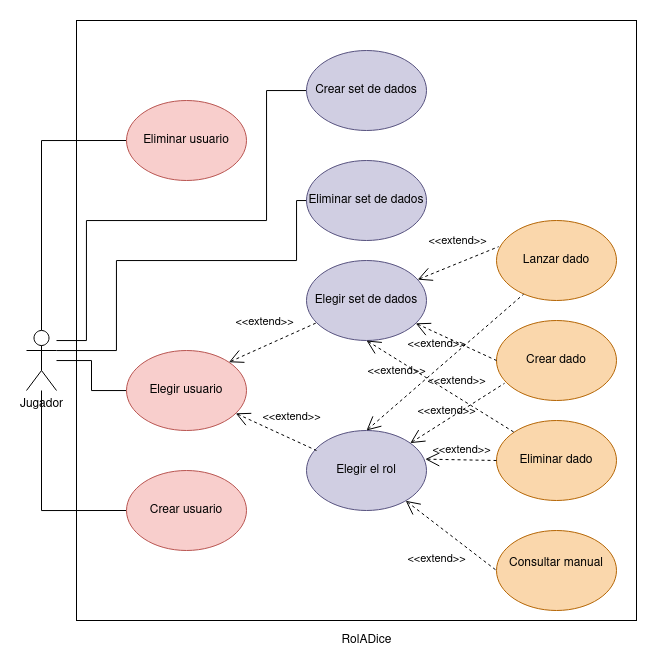

The diagram above was exported from draw.io. Its source (the exported page's mxGraphModel, read from the mxfile embedded in the PNG):
<mxGraphModel dx="1497" dy="781" grid="1" gridSize="10" guides="1" tooltips="1" connect="1" arrows="1" fold="1" page="1" pageScale="1" pageWidth="827" pageHeight="1169" math="0" shadow="0">
  <root>
    <mxCell id="0" />
    <mxCell id="1" parent="0" />
    <mxCell id="vd90ZppFn_3kcOyaofMI-8" style="edgeStyle=orthogonalEdgeStyle;rounded=0;orthogonalLoop=1;jettySize=auto;html=1;endArrow=none;endFill=0;" parent="1" source="36nIcJ4CorXVCYBUKR0e-1" target="vd90ZppFn_3kcOyaofMI-1" edge="1">
      <mxGeometry relative="1" as="geometry" />
    </mxCell>
    <mxCell id="vd90ZppFn_3kcOyaofMI-9" style="edgeStyle=orthogonalEdgeStyle;rounded=0;orthogonalLoop=1;jettySize=auto;html=1;entryX=0;entryY=0.5;entryDx=0;entryDy=0;endArrow=none;endFill=0;" parent="1" source="36nIcJ4CorXVCYBUKR0e-1" target="vd90ZppFn_3kcOyaofMI-7" edge="1">
      <mxGeometry relative="1" as="geometry">
        <Array as="points">
          <mxPoint x="35" y="140" />
        </Array>
      </mxGeometry>
    </mxCell>
    <mxCell id="vd90ZppFn_3kcOyaofMI-10" style="edgeStyle=orthogonalEdgeStyle;rounded=0;orthogonalLoop=1;jettySize=auto;html=1;entryX=0;entryY=0.5;entryDx=0;entryDy=0;endArrow=none;endFill=0;" parent="1" source="36nIcJ4CorXVCYBUKR0e-1" target="vd90ZppFn_3kcOyaofMI-6" edge="1">
      <mxGeometry relative="1" as="geometry">
        <Array as="points">
          <mxPoint x="35" y="510" />
        </Array>
      </mxGeometry>
    </mxCell>
    <mxCell id="sEL_t4qX893m3FATldk6-3" style="edgeStyle=orthogonalEdgeStyle;rounded=0;orthogonalLoop=1;jettySize=auto;html=1;endArrow=none;endFill=0;" edge="1" parent="1" source="36nIcJ4CorXVCYBUKR0e-1" target="sEL_t4qX893m3FATldk6-2">
      <mxGeometry relative="1" as="geometry">
        <Array as="points">
          <mxPoint x="80" y="340" />
          <mxPoint x="80" y="220" />
          <mxPoint x="260" y="220" />
          <mxPoint x="260" y="90" />
        </Array>
      </mxGeometry>
    </mxCell>
    <mxCell id="sEL_t4qX893m3FATldk6-4" style="edgeStyle=orthogonalEdgeStyle;rounded=0;orthogonalLoop=1;jettySize=auto;html=1;entryX=0.5;entryY=0.5;entryDx=0;entryDy=0;entryPerimeter=0;endArrow=none;endFill=0;" edge="1" parent="1" source="36nIcJ4CorXVCYBUKR0e-1" target="sEL_t4qX893m3FATldk6-1">
      <mxGeometry relative="1" as="geometry">
        <Array as="points">
          <mxPoint x="110" y="350" />
          <mxPoint x="110" y="260" />
          <mxPoint x="290" y="260" />
          <mxPoint x="290" y="200" />
        </Array>
      </mxGeometry>
    </mxCell>
    <mxCell id="36nIcJ4CorXVCYBUKR0e-1" value="Jugador" style="shape=umlActor;verticalLabelPosition=bottom;verticalAlign=top;html=1;outlineConnect=0;" parent="1" vertex="1">
      <mxGeometry x="20" y="330" width="30" height="60" as="geometry" />
    </mxCell>
    <mxCell id="36nIcJ4CorXVCYBUKR0e-3" value="&lt;div&gt;Consultar manual&lt;/div&gt;&lt;div&gt;&lt;br&gt;&lt;/div&gt;" style="ellipse;whiteSpace=wrap;html=1;fillColor=#fad7ac;strokeColor=#b46504;" parent="1" vertex="1">
      <mxGeometry x="490" y="530" width="120" height="80" as="geometry" />
    </mxCell>
    <mxCell id="36nIcJ4CorXVCYBUKR0e-4" value="Lanzar dado" style="ellipse;whiteSpace=wrap;html=1;fillColor=#fad7ac;strokeColor=#b46504;" parent="1" vertex="1">
      <mxGeometry x="490" y="220" width="120" height="80" as="geometry" />
    </mxCell>
    <mxCell id="36nIcJ4CorXVCYBUKR0e-5" value="Crear dado" style="ellipse;whiteSpace=wrap;html=1;fillColor=#fad7ac;strokeColor=#b46504;" parent="1" vertex="1">
      <mxGeometry x="490" y="320" width="120" height="80" as="geometry" />
    </mxCell>
    <mxCell id="36nIcJ4CorXVCYBUKR0e-6" value="Elegir set de dados" style="ellipse;whiteSpace=wrap;html=1;fillColor=#d0cee2;strokeColor=#56517e;" parent="1" vertex="1">
      <mxGeometry x="300" y="260" width="120" height="80" as="geometry" />
    </mxCell>
    <mxCell id="36nIcJ4CorXVCYBUKR0e-7" value="Elegir el rol" style="ellipse;whiteSpace=wrap;html=1;fillColor=#d0cee2;strokeColor=#56517e;" parent="1" vertex="1">
      <mxGeometry x="300" y="430" width="120" height="80" as="geometry" />
    </mxCell>
    <mxCell id="36nIcJ4CorXVCYBUKR0e-11" value="&amp;lt;&amp;lt;extend&amp;gt;&amp;gt;" style="edgeStyle=none;html=1;startArrow=open;endArrow=none;startSize=12;verticalAlign=bottom;dashed=1;labelBackgroundColor=none;rounded=0;entryX=0;entryY=0.5;entryDx=0;entryDy=0;" parent="1" source="36nIcJ4CorXVCYBUKR0e-7" target="36nIcJ4CorXVCYBUKR0e-3" edge="1">
      <mxGeometry x="0.1355" y="-35" width="160" relative="1" as="geometry">
        <mxPoint x="380" y="210" as="sourcePoint" />
        <mxPoint x="540" y="210" as="targetPoint" />
        <mxPoint as="offset" />
      </mxGeometry>
    </mxCell>
    <mxCell id="36nIcJ4CorXVCYBUKR0e-12" value="&amp;lt;&amp;lt;extend&amp;gt;&amp;gt;" style="edgeStyle=none;html=1;startArrow=open;endArrow=none;startSize=12;verticalAlign=bottom;dashed=1;labelBackgroundColor=none;rounded=0;exitX=0.5;exitY=0;exitDx=0;exitDy=0;entryX=0.226;entryY=0.921;entryDx=0;entryDy=0;entryPerimeter=0;" parent="1" source="36nIcJ4CorXVCYBUKR0e-7" target="36nIcJ4CorXVCYBUKR0e-4" edge="1">
      <mxGeometry x="-0.4671" y="18" width="160" relative="1" as="geometry">
        <mxPoint x="520" y="480" as="sourcePoint" />
        <mxPoint x="680" y="480" as="targetPoint" />
        <mxPoint as="offset" />
      </mxGeometry>
    </mxCell>
    <mxCell id="36nIcJ4CorXVCYBUKR0e-13" value="&amp;lt;&amp;lt;extend&amp;gt;&amp;gt;" style="edgeStyle=none;html=1;startArrow=open;endArrow=none;startSize=12;verticalAlign=bottom;dashed=1;labelBackgroundColor=none;rounded=0;entryX=0.067;entryY=0.785;entryDx=0;entryDy=0;entryPerimeter=0;" parent="1" source="36nIcJ4CorXVCYBUKR0e-7" target="36nIcJ4CorXVCYBUKR0e-5" edge="1">
      <mxGeometry x="-0.2339" width="160" relative="1" as="geometry">
        <mxPoint x="400" y="580" as="sourcePoint" />
        <mxPoint x="560" y="580" as="targetPoint" />
        <mxPoint as="offset" />
      </mxGeometry>
    </mxCell>
    <mxCell id="36nIcJ4CorXVCYBUKR0e-17" value="RolADice" style="text;html=1;align=center;verticalAlign=middle;resizable=0;points=[];autosize=1;strokeColor=none;fillColor=none;" parent="1" vertex="1">
      <mxGeometry x="325" y="630" width="70" height="20" as="geometry" />
    </mxCell>
    <mxCell id="36nIcJ4CorXVCYBUKR0e-20" value="&lt;div&gt;&lt;br&gt;&lt;/div&gt;&lt;div&gt;&lt;br&gt;&lt;/div&gt;" style="shape=rect;html=1;verticalAlign=top;fontStyle=1;whiteSpace=wrap;align=center;fillColor=none;gradientColor=#ffffff;" parent="1" vertex="1">
      <mxGeometry x="70" y="20" width="560" height="600" as="geometry" />
    </mxCell>
    <mxCell id="vd90ZppFn_3kcOyaofMI-1" value="Elegir usuario" style="ellipse;whiteSpace=wrap;html=1;fillColor=#f8cecc;strokeColor=#b85450;" parent="1" vertex="1">
      <mxGeometry x="120" y="350" width="120" height="80" as="geometry" />
    </mxCell>
    <mxCell id="vd90ZppFn_3kcOyaofMI-2" value="&amp;lt;&amp;lt;extend&amp;gt;&amp;gt;" style="edgeStyle=none;html=1;startArrow=open;endArrow=none;startSize=12;verticalAlign=bottom;dashed=1;labelBackgroundColor=none;rounded=0;exitX=1;exitY=0;exitDx=0;exitDy=0;" parent="1" source="vd90ZppFn_3kcOyaofMI-1" target="36nIcJ4CorXVCYBUKR0e-6" edge="1">
      <mxGeometry x="-0.0673" y="13" width="160" relative="1" as="geometry">
        <mxPoint x="130" y="200" as="sourcePoint" />
        <mxPoint x="290" y="200" as="targetPoint" />
        <mxPoint as="offset" />
      </mxGeometry>
    </mxCell>
    <mxCell id="vd90ZppFn_3kcOyaofMI-3" value="&amp;lt;&amp;lt;extend&amp;gt;&amp;gt;" style="edgeStyle=none;html=1;startArrow=open;endArrow=none;startSize=12;verticalAlign=bottom;dashed=1;labelBackgroundColor=none;rounded=0;entryX=0.083;entryY=0.25;entryDx=0;entryDy=0;entryPerimeter=0;" parent="1" source="vd90ZppFn_3kcOyaofMI-1" target="36nIcJ4CorXVCYBUKR0e-7" edge="1">
      <mxGeometry x="0.2607" y="11" width="160" relative="1" as="geometry">
        <mxPoint x="170" y="470" as="sourcePoint" />
        <mxPoint x="330" y="470" as="targetPoint" />
        <mxPoint as="offset" />
      </mxGeometry>
    </mxCell>
    <mxCell id="vd90ZppFn_3kcOyaofMI-6" value="Crear usuario" style="ellipse;whiteSpace=wrap;html=1;fillColor=#f8cecc;strokeColor=#b85450;" parent="1" vertex="1">
      <mxGeometry x="120" y="470" width="120" height="80" as="geometry" />
    </mxCell>
    <mxCell id="vd90ZppFn_3kcOyaofMI-7" value="Eliminar usuario" style="ellipse;whiteSpace=wrap;html=1;fillColor=#f8cecc;strokeColor=#b85450;" parent="1" vertex="1">
      <mxGeometry x="120" y="100" width="120" height="80" as="geometry" />
    </mxCell>
    <mxCell id="vd90ZppFn_3kcOyaofMI-11" value="&amp;lt;&amp;lt;extend&amp;gt;&amp;gt;" style="edgeStyle=none;html=1;startArrow=open;endArrow=none;startSize=12;verticalAlign=bottom;dashed=1;labelBackgroundColor=none;rounded=0;entryX=0.018;entryY=0.327;entryDx=0;entryDy=0;entryPerimeter=0;" parent="1" source="36nIcJ4CorXVCYBUKR0e-6" target="36nIcJ4CorXVCYBUKR0e-4" edge="1">
      <mxGeometry x="0.0736" y="12" width="160" relative="1" as="geometry">
        <mxPoint x="430" y="330" as="sourcePoint" />
        <mxPoint x="590" y="330" as="targetPoint" />
        <mxPoint as="offset" />
      </mxGeometry>
    </mxCell>
    <mxCell id="vd90ZppFn_3kcOyaofMI-12" value="&amp;lt;&amp;lt;extend&amp;gt;&amp;gt;" style="edgeStyle=none;html=1;startArrow=open;endArrow=none;startSize=12;verticalAlign=bottom;dashed=1;labelBackgroundColor=none;rounded=0;entryX=0;entryY=0.5;entryDx=0;entryDy=0;" parent="1" source="36nIcJ4CorXVCYBUKR0e-6" target="36nIcJ4CorXVCYBUKR0e-5" edge="1">
      <mxGeometry x="-0.2894" y="-19" width="160" relative="1" as="geometry">
        <mxPoint x="610" y="300" as="sourcePoint" />
        <mxPoint x="770" y="300" as="targetPoint" />
        <mxPoint as="offset" />
      </mxGeometry>
    </mxCell>
    <mxCell id="vd90ZppFn_3kcOyaofMI-13" value="Eliminar dado" style="ellipse;whiteSpace=wrap;html=1;fillColor=#fad7ac;strokeColor=#b46504;" parent="1" vertex="1">
      <mxGeometry x="490" y="420" width="120" height="80" as="geometry" />
    </mxCell>
    <mxCell id="vd90ZppFn_3kcOyaofMI-14" value="&amp;lt;&amp;lt;extend&amp;gt;&amp;gt;" style="edgeStyle=none;html=1;startArrow=open;endArrow=none;startSize=12;verticalAlign=bottom;dashed=1;labelBackgroundColor=none;rounded=0;exitX=0.5;exitY=1;exitDx=0;exitDy=0;entryX=0;entryY=0;entryDx=0;entryDy=0;" parent="1" source="36nIcJ4CorXVCYBUKR0e-6" target="vd90ZppFn_3kcOyaofMI-13" edge="1">
      <mxGeometry x="0.1837" y="5" width="160" relative="1" as="geometry">
        <mxPoint x="660" y="360" as="sourcePoint" />
        <mxPoint x="820" y="360" as="targetPoint" />
        <mxPoint as="offset" />
      </mxGeometry>
    </mxCell>
    <mxCell id="vd90ZppFn_3kcOyaofMI-15" value="&amp;lt;&amp;lt;extend&amp;gt;&amp;gt;" style="edgeStyle=none;html=1;startArrow=open;endArrow=none;startSize=12;verticalAlign=bottom;dashed=1;labelBackgroundColor=none;rounded=0;entryX=0;entryY=0.5;entryDx=0;entryDy=0;exitX=0.99;exitY=0.358;exitDx=0;exitDy=0;exitPerimeter=0;" parent="1" source="36nIcJ4CorXVCYBUKR0e-7" target="vd90ZppFn_3kcOyaofMI-13" edge="1">
      <mxGeometry width="160" relative="1" as="geometry">
        <mxPoint x="350" y="560" as="sourcePoint" />
        <mxPoint x="510" y="560" as="targetPoint" />
      </mxGeometry>
    </mxCell>
    <mxCell id="sEL_t4qX893m3FATldk6-1" value="Eliminar set de dados" style="ellipse;whiteSpace=wrap;html=1;fillColor=#d0cee2;strokeColor=#56517e;" vertex="1" parent="1">
      <mxGeometry x="300" y="160" width="120" height="80" as="geometry" />
    </mxCell>
    <mxCell id="sEL_t4qX893m3FATldk6-2" value="Crear set de dados" style="ellipse;whiteSpace=wrap;html=1;fillColor=#d0cee2;strokeColor=#56517e;" vertex="1" parent="1">
      <mxGeometry x="300" y="50" width="120" height="80" as="geometry" />
    </mxCell>
  </root>
</mxGraphModel>